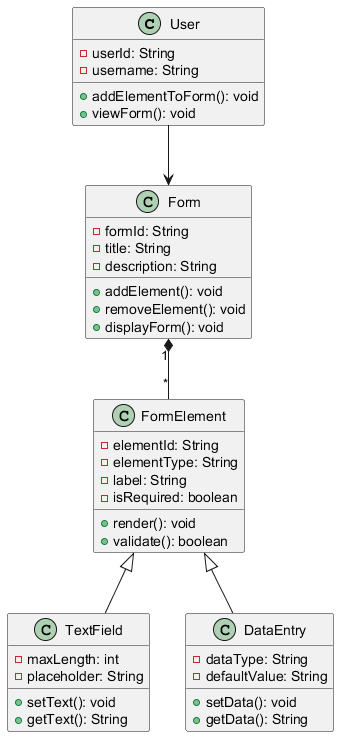

The diagram above was rendered by PlantUML. Its source (embedded in the PNG):
@startuml
class User {
    - userId: String
    - username: String
    + addElementToForm(): void
    + viewForm(): void
}

class Form {
    - formId: String
    - title: String
    - description: String
    + addElement(): void
    + removeElement(): void
    + displayForm(): void
}

class FormElement {
    - elementId: String
    - elementType: String
    - label: String
    - isRequired: boolean
    + render(): void
    + validate(): boolean
}

class TextField {
    - maxLength: int
    - placeholder: String
    + setText(): void
    + getText(): String
}

class DataEntry {
    - dataType: String
    - defaultValue: String
    + setData(): void
    + getData(): String
}

User --> Form
Form "1" *-- "*" FormElement
FormElement <|-- TextField
FormElement <|-- DataEntry
@enduml